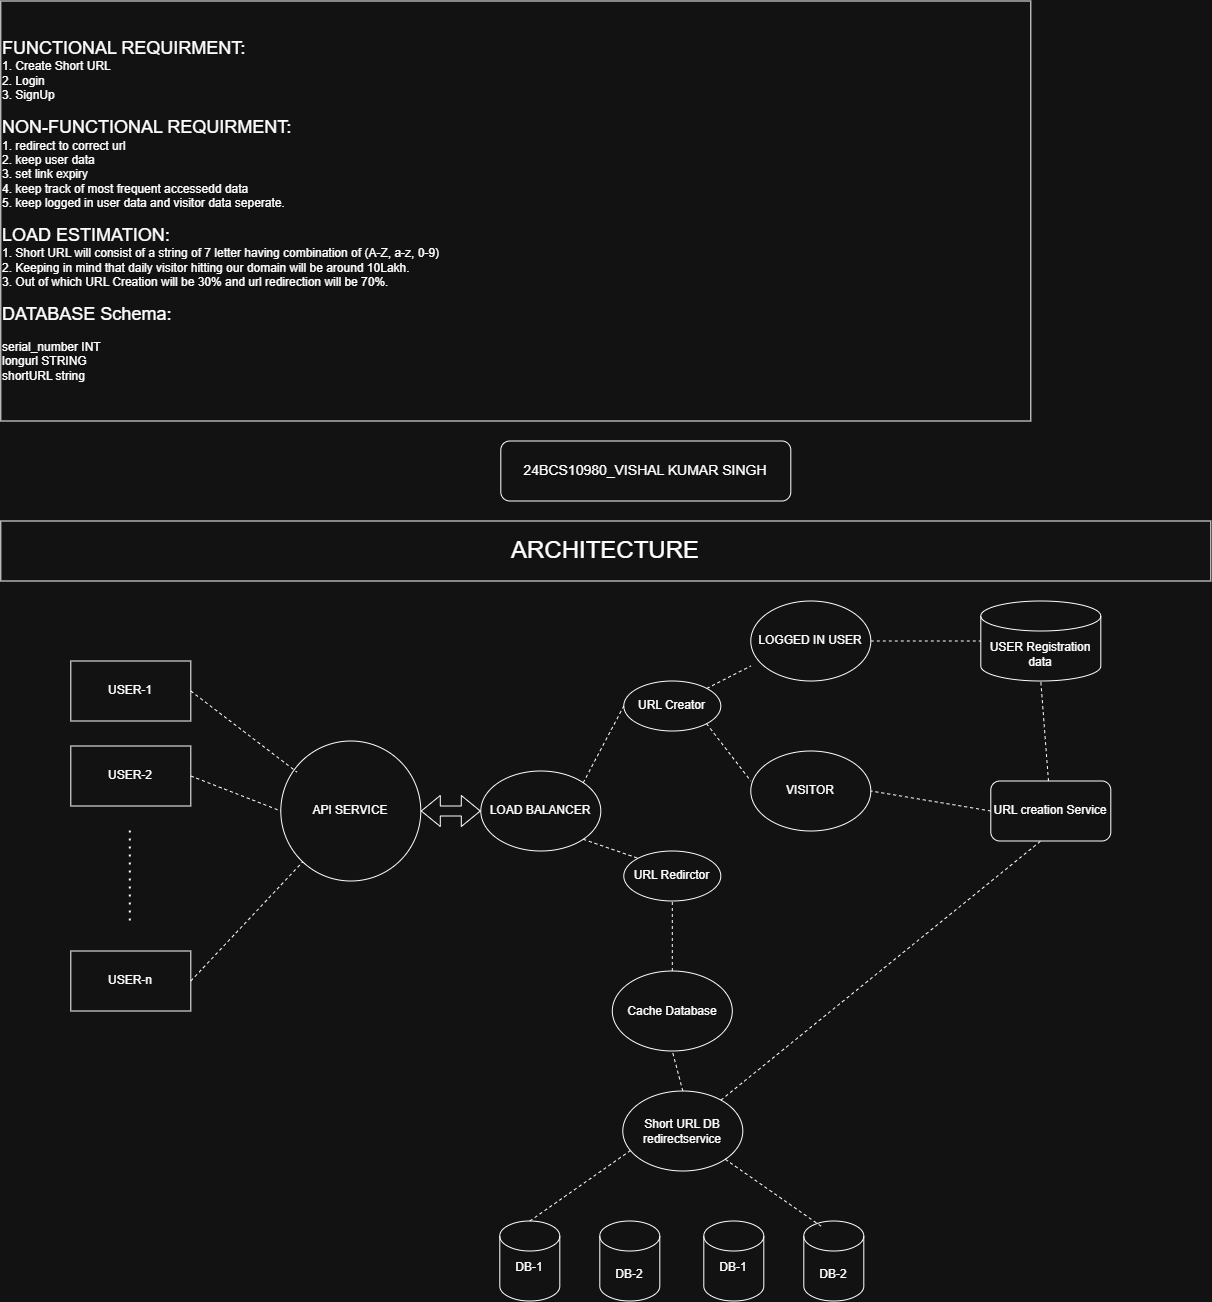

The diagram above was exported from draw.io. Its source (the exported page's mxGraphModel, read from the mxfile embedded in the PNG):
<mxGraphModel dx="2412" dy="865" grid="1" gridSize="10" guides="1" tooltips="1" connect="1" arrows="1" fold="1" page="1" pageScale="1" pageWidth="827" pageHeight="1169" math="0" shadow="0">
  <root>
    <mxCell id="0" />
    <mxCell id="1" parent="0" />
    <mxCell id="ZOpwdtwYmKE8GHjF3-Wp-6" parent="1" style="rounded=0;whiteSpace=wrap;html=1;" value="USER-2" vertex="1">
      <mxGeometry height="60" width="120" x="-380" y="745" as="geometry" />
    </mxCell>
    <mxCell id="ZOpwdtwYmKE8GHjF3-Wp-7" parent="1" style="rounded=0;whiteSpace=wrap;html=1;" value="USER-1" vertex="1">
      <mxGeometry height="60" width="120" x="-380" y="660" as="geometry" />
    </mxCell>
    <mxCell id="ZOpwdtwYmKE8GHjF3-Wp-9" parent="1" style="rounded=0;whiteSpace=wrap;html=1;" value="USER-n" vertex="1">
      <mxGeometry height="60" width="120" x="-380" y="950" as="geometry" />
    </mxCell>
    <mxCell id="ZOpwdtwYmKE8GHjF3-Wp-10" parent="1" style="ellipse;whiteSpace=wrap;html=1;aspect=fixed;" value="API SERVICE" vertex="1">
      <mxGeometry height="140" width="140" x="-170" y="740" as="geometry" />
    </mxCell>
    <mxCell id="ZOpwdtwYmKE8GHjF3-Wp-11" parent="1" style="ellipse;whiteSpace=wrap;html=1;" value="LOAD BALANCER" vertex="1">
      <mxGeometry height="80" width="120" x="30" y="770" as="geometry" />
    </mxCell>
    <mxCell id="ZOpwdtwYmKE8GHjF3-Wp-12" edge="1" parent="1" source="ZOpwdtwYmKE8GHjF3-Wp-7" style="endArrow=none;dashed=1;html=1;rounded=0;exitX=1;exitY=0.5;exitDx=0;exitDy=0;entryX=0.114;entryY=0.221;entryDx=0;entryDy=0;entryPerimeter=0;" target="ZOpwdtwYmKE8GHjF3-Wp-10" value="">
      <mxGeometry height="50" relative="1" width="50" as="geometry">
        <mxPoint x="-240" y="690" as="sourcePoint" />
        <mxPoint x="60" y="790" as="targetPoint" />
      </mxGeometry>
    </mxCell>
    <mxCell id="ZOpwdtwYmKE8GHjF3-Wp-13" edge="1" parent="1" source="ZOpwdtwYmKE8GHjF3-Wp-9" style="endArrow=none;dashed=1;html=1;rounded=0;exitX=1;exitY=0.5;exitDx=0;exitDy=0;" target="ZOpwdtwYmKE8GHjF3-Wp-10" value="">
      <mxGeometry height="50" relative="1" width="50" as="geometry">
        <mxPoint x="-250" y="975" as="sourcePoint" />
        <mxPoint x="-200" y="925" as="targetPoint" />
      </mxGeometry>
    </mxCell>
    <mxCell id="ZOpwdtwYmKE8GHjF3-Wp-14" edge="1" parent="1" source="ZOpwdtwYmKE8GHjF3-Wp-6" style="endArrow=none;dashed=1;html=1;rounded=0;exitX=1;exitY=0.5;exitDx=0;exitDy=0;entryX=0;entryY=0.5;entryDx=0;entryDy=0;" target="ZOpwdtwYmKE8GHjF3-Wp-10" value="">
      <mxGeometry height="50" relative="1" width="50" as="geometry">
        <mxPoint x="-240" y="760" as="sourcePoint" />
        <mxPoint x="60" y="790" as="targetPoint" />
      </mxGeometry>
    </mxCell>
    <mxCell id="ZOpwdtwYmKE8GHjF3-Wp-15" edge="1" parent="1" source="ZOpwdtwYmKE8GHjF3-Wp-10" style="shape=flexArrow;endArrow=classic;startArrow=classic;html=1;rounded=0;exitX=1;exitY=0.5;exitDx=0;exitDy=0;" target="ZOpwdtwYmKE8GHjF3-Wp-11" value="">
      <mxGeometry height="100" relative="1" width="100" as="geometry">
        <mxPoint x="-20" y="870" as="sourcePoint" />
        <mxPoint x="80" y="770" as="targetPoint" />
      </mxGeometry>
    </mxCell>
    <mxCell id="ZOpwdtwYmKE8GHjF3-Wp-16" parent="1" style="rounded=0;whiteSpace=wrap;html=1;" value="&lt;font style=&quot;font-size: 24px;&quot;&gt;ARCHITECTURE&lt;/font&gt;" vertex="1">
      <mxGeometry height="60" width="1210" x="-450" y="520" as="geometry" />
    </mxCell>
    <mxCell id="ZOpwdtwYmKE8GHjF3-Wp-17" edge="1" parent="1" style="endArrow=none;dashed=1;html=1;dashPattern=1 3;strokeWidth=2;rounded=0;" value="">
      <mxGeometry height="50" relative="1" width="50" as="geometry">
        <mxPoint x="-320.5" y="920" as="sourcePoint" />
        <mxPoint x="-320.5" y="830" as="targetPoint" />
      </mxGeometry>
    </mxCell>
    <mxCell id="ZOpwdtwYmKE8GHjF3-Wp-18" parent="1" style="shape=cylinder3;whiteSpace=wrap;html=1;boundedLbl=1;backgroundOutline=1;size=15;" value="DB-1&lt;div&gt;&lt;br&gt;&lt;/div&gt;" vertex="1">
      <mxGeometry height="80" width="60" x="49" y="1220" as="geometry" />
    </mxCell>
    <mxCell id="ZOpwdtwYmKE8GHjF3-Wp-19" parent="1" style="shape=cylinder3;whiteSpace=wrap;html=1;boundedLbl=1;backgroundOutline=1;size=15;" value="DB-2" vertex="1">
      <mxGeometry height="80" width="60" x="149" y="1220" as="geometry" />
    </mxCell>
    <mxCell id="ZOpwdtwYmKE8GHjF3-Wp-20" parent="1" style="ellipse;whiteSpace=wrap;html=1;" value="LOGGED IN USER" vertex="1">
      <mxGeometry height="80" width="120" x="300" y="600" as="geometry" />
    </mxCell>
    <mxCell id="ZOpwdtwYmKE8GHjF3-Wp-21" parent="1" style="ellipse;whiteSpace=wrap;html=1;" value="VISITOR" vertex="1">
      <mxGeometry height="80" width="120" x="300" y="750" as="geometry" />
    </mxCell>
    <mxCell id="ZOpwdtwYmKE8GHjF3-Wp-22" parent="1" style="ellipse;whiteSpace=wrap;html=1;" value="URL Creator" vertex="1">
      <mxGeometry height="50" width="97" x="173" y="680" as="geometry" />
    </mxCell>
    <mxCell id="ZOpwdtwYmKE8GHjF3-Wp-23" parent="1" style="ellipse;whiteSpace=wrap;html=1;" value="URL Redirctor" vertex="1">
      <mxGeometry height="50" width="97" x="173" y="850" as="geometry" />
    </mxCell>
    <mxCell id="ZOpwdtwYmKE8GHjF3-Wp-24" parent="1" style="rounded=0;whiteSpace=wrap;html=1;align=left;" value="&lt;div&gt;&lt;font style=&quot;font-size: 18px;&quot;&gt;FUNCTIONAL REQUIRMENT:&lt;/font&gt;&lt;/div&gt;&lt;div&gt;1. Create Short URL&lt;div&gt;2. Login&lt;/div&gt;&lt;div&gt;3. SignUp&lt;/div&gt;&lt;/div&gt;&lt;div&gt;&lt;br&gt;&lt;/div&gt;&lt;div&gt;&lt;font style=&quot;font-size: 18px;&quot;&gt;NON-FUNCTIONAL REQUIRMENT:&lt;/font&gt;&lt;/div&gt;&lt;div&gt;1. redirect to correct url&lt;div&gt;2. keep user data&lt;/div&gt;&lt;div&gt;3. set link expiry&lt;/div&gt;&lt;div&gt;4. keep track of most frequent accessedd data&amp;nbsp;&lt;/div&gt;&lt;div&gt;5. keep logged in user data and visitor data seperate.&lt;/div&gt;&lt;/div&gt;&lt;div&gt;&lt;br&gt;&lt;/div&gt;&lt;div&gt;&lt;font style=&quot;font-size: 18px;&quot;&gt;LOAD ESTIMATION:&lt;/font&gt;&lt;/div&gt;1. Short URL will consist of a string of 7 letter having combination of (A-Z, a-z, 0-9)&lt;div&gt;2. Keeping in mind that daily visitor hitting our domain will be around 10Lakh.&lt;/div&gt;&lt;div&gt;3. Out of which URL Creation will be 30% and url redirection will be 70%.&lt;/div&gt;&lt;div&gt;&lt;br&gt;&lt;/div&gt;&lt;div&gt;&lt;font style=&quot;font-size: 18px;&quot;&gt;DATABASE Schema:&lt;/font&gt;&lt;div&gt;&lt;br&gt;&lt;/div&gt;&lt;div&gt;serial_number INT&lt;/div&gt;&lt;div&gt;longurl STRING&lt;/div&gt;&lt;div&gt;shortURL string&lt;/div&gt;&lt;/div&gt;" vertex="1">
      <mxGeometry height="420" width="1030" x="-450" as="geometry" />
    </mxCell>
    <mxCell id="ZOpwdtwYmKE8GHjF3-Wp-25" edge="1" parent="1" source="ZOpwdtwYmKE8GHjF3-Wp-11" style="endArrow=none;dashed=1;html=1;rounded=0;exitX=1;exitY=0;exitDx=0;exitDy=0;entryX=0;entryY=0.5;entryDx=0;entryDy=0;" target="ZOpwdtwYmKE8GHjF3-Wp-22" value="">
      <mxGeometry height="50" relative="1" width="50" as="geometry">
        <mxPoint x="160" y="890" as="sourcePoint" />
        <mxPoint x="210" y="840" as="targetPoint" />
      </mxGeometry>
    </mxCell>
    <mxCell id="ZOpwdtwYmKE8GHjF3-Wp-26" edge="1" parent="1" source="ZOpwdtwYmKE8GHjF3-Wp-11" style="endArrow=none;dashed=1;html=1;rounded=0;exitX=1;exitY=1;exitDx=0;exitDy=0;entryX=0;entryY=0;entryDx=0;entryDy=0;" target="ZOpwdtwYmKE8GHjF3-Wp-23" value="">
      <mxGeometry height="50" relative="1" width="50" as="geometry">
        <mxPoint x="120" y="1077" as="sourcePoint" />
        <mxPoint x="170" y="870" as="targetPoint" />
      </mxGeometry>
    </mxCell>
    <mxCell id="ZOpwdtwYmKE8GHjF3-Wp-27" edge="1" parent="1" source="ZOpwdtwYmKE8GHjF3-Wp-22" style="endArrow=none;dashed=1;html=1;rounded=0;" value="">
      <mxGeometry height="50" relative="1" width="50" as="geometry">
        <mxPoint x="250" y="715" as="sourcePoint" />
        <mxPoint x="300" y="665" as="targetPoint" />
      </mxGeometry>
    </mxCell>
    <mxCell id="ZOpwdtwYmKE8GHjF3-Wp-28" edge="1" parent="1" source="ZOpwdtwYmKE8GHjF3-Wp-22" style="endArrow=none;dashed=1;html=1;rounded=0;exitX=1;exitY=1;exitDx=0;exitDy=0;" value="">
      <mxGeometry height="50" relative="1" width="50" as="geometry">
        <mxPoint x="250" y="830" as="sourcePoint" />
        <mxPoint x="300" y="780" as="targetPoint" />
      </mxGeometry>
    </mxCell>
    <mxCell id="ZOpwdtwYmKE8GHjF3-Wp-29" parent="1" style="shape=cylinder3;whiteSpace=wrap;html=1;boundedLbl=1;backgroundOutline=1;size=15;" value="&lt;div&gt;USER Registration data&lt;/div&gt;" vertex="1">
      <mxGeometry height="80" width="120" x="530" y="600" as="geometry" />
    </mxCell>
    <mxCell id="ZOpwdtwYmKE8GHjF3-Wp-30" parent="1" style="rounded=1;whiteSpace=wrap;html=1;" value="URL creation Service" vertex="1">
      <mxGeometry height="60" width="120" x="540" y="780" as="geometry" />
    </mxCell>
    <mxCell id="ZOpwdtwYmKE8GHjF3-Wp-32" parent="1" style="ellipse;whiteSpace=wrap;html=1;" value="Short URL DB redirectservice" vertex="1">
      <mxGeometry height="80" width="120" x="172" y="1090" as="geometry" />
    </mxCell>
    <mxCell id="ZOpwdtwYmKE8GHjF3-Wp-33" parent="1" style="shape=cylinder3;whiteSpace=wrap;html=1;boundedLbl=1;backgroundOutline=1;size=15;" value="DB-1&lt;div&gt;&lt;br&gt;&lt;/div&gt;" vertex="1">
      <mxGeometry height="80" width="60" x="253" y="1220" as="geometry" />
    </mxCell>
    <mxCell id="ZOpwdtwYmKE8GHjF3-Wp-34" parent="1" style="shape=cylinder3;whiteSpace=wrap;html=1;boundedLbl=1;backgroundOutline=1;size=15;" value="DB-2" vertex="1">
      <mxGeometry height="80" width="60" x="353" y="1220" as="geometry" />
    </mxCell>
    <mxCell id="ZOpwdtwYmKE8GHjF3-Wp-35" edge="1" parent="1" source="ZOpwdtwYmKE8GHjF3-Wp-18" style="endArrow=none;dashed=1;html=1;rounded=0;exitX=0.5;exitY=0;exitDx=0;exitDy=0;exitPerimeter=0;" value="">
      <mxGeometry height="50" relative="1" width="50" as="geometry">
        <mxPoint x="129" y="1200" as="sourcePoint" />
        <mxPoint x="179" y="1150" as="targetPoint" />
      </mxGeometry>
    </mxCell>
    <mxCell id="ZOpwdtwYmKE8GHjF3-Wp-37" edge="1" parent="1" source="ZOpwdtwYmKE8GHjF3-Wp-32" style="endArrow=none;dashed=1;html=1;rounded=0;entryX=0.287;entryY=0.064;entryDx=0;entryDy=0;entryPerimeter=0;exitX=1;exitY=1;exitDx=0;exitDy=0;" target="ZOpwdtwYmKE8GHjF3-Wp-34" value="">
      <mxGeometry height="50" relative="1" width="50" as="geometry">
        <mxPoint x="179" y="1120" as="sourcePoint" />
        <mxPoint x="229" y="1070" as="targetPoint" />
      </mxGeometry>
    </mxCell>
    <mxCell id="ZOpwdtwYmKE8GHjF3-Wp-38" edge="1" parent="1" source="KfRsiozzFGc7I5qTCQd4-1" style="endArrow=none;dashed=1;html=1;rounded=0;entryX=0.5;entryY=1;entryDx=0;entryDy=0;exitX=0.5;exitY=0;exitDx=0;exitDy=0;" target="ZOpwdtwYmKE8GHjF3-Wp-23" value="">
      <mxGeometry height="50" relative="1" width="50" as="geometry">
        <mxPoint x="221.5" y="950" as="sourcePoint" />
        <mxPoint x="230" y="930" as="targetPoint" />
      </mxGeometry>
    </mxCell>
    <mxCell id="KfRsiozzFGc7I5qTCQd4-1" parent="1" style="ellipse;whiteSpace=wrap;html=1;shapeInside=1;" value="Cache Database" vertex="1">
      <mxGeometry height="80" width="120" x="161.5" y="970" as="geometry" />
    </mxCell>
    <mxCell id="KfRsiozzFGc7I5qTCQd4-2" edge="1" parent="1" source="ZOpwdtwYmKE8GHjF3-Wp-32" style="endArrow=none;dashed=1;html=1;rounded=0;entryX=0.5;entryY=1;entryDx=0;entryDy=0;exitX=0.5;exitY=0;exitDx=0;exitDy=0;" target="KfRsiozzFGc7I5qTCQd4-1" value="">
      <mxGeometry height="50" relative="1" width="50" as="geometry">
        <mxPoint x="260" y="1100" as="sourcePoint" />
        <mxPoint x="260" y="1030" as="targetPoint" />
      </mxGeometry>
    </mxCell>
    <mxCell id="KfRsiozzFGc7I5qTCQd4-3" edge="1" parent="1" source="ZOpwdtwYmKE8GHjF3-Wp-30" style="endArrow=none;dashed=1;html=1;rounded=0;entryX=0.5;entryY=1;entryDx=0;entryDy=0;entryPerimeter=0;" target="ZOpwdtwYmKE8GHjF3-Wp-29" value="">
      <mxGeometry height="50" relative="1" width="50" as="geometry">
        <mxPoint x="500" y="1010" as="sourcePoint" />
        <mxPoint x="620" y="920" as="targetPoint" />
      </mxGeometry>
    </mxCell>
    <mxCell id="KfRsiozzFGc7I5qTCQd4-4" edge="1" parent="1" style="endArrow=none;dashed=1;html=1;rounded=0;entryX=0;entryY=0.5;entryDx=0;entryDy=0;entryPerimeter=0;" target="ZOpwdtwYmKE8GHjF3-Wp-29" value="">
      <mxGeometry height="50" relative="1" width="50" as="geometry">
        <mxPoint x="420" y="640" as="sourcePoint" />
        <mxPoint x="180" y="890" as="targetPoint" />
      </mxGeometry>
    </mxCell>
    <mxCell id="KfRsiozzFGc7I5qTCQd4-5" edge="1" parent="1" source="ZOpwdtwYmKE8GHjF3-Wp-30" style="endArrow=none;dashed=1;html=1;rounded=0;entryX=1;entryY=0.5;entryDx=0;entryDy=0;exitX=0;exitY=0.5;exitDx=0;exitDy=0;" target="ZOpwdtwYmKE8GHjF3-Wp-21" value="">
      <mxGeometry height="50" relative="1" width="50" as="geometry">
        <mxPoint x="530" y="940" as="sourcePoint" />
        <mxPoint x="580" y="890" as="targetPoint" />
      </mxGeometry>
    </mxCell>
    <mxCell id="KfRsiozzFGc7I5qTCQd4-7" edge="1" parent="1" source="ZOpwdtwYmKE8GHjF3-Wp-32" style="endArrow=none;dashed=1;html=1;rounded=0;" value="">
      <mxGeometry height="50" relative="1" width="50" as="geometry">
        <mxPoint x="540" y="890" as="sourcePoint" />
        <mxPoint x="590" y="840" as="targetPoint" />
      </mxGeometry>
    </mxCell>
    <mxCell id="KfRsiozzFGc7I5qTCQd4-8" parent="1" style="rounded=1;whiteSpace=wrap;html=1;" value="&lt;font style=&quot;font-size: 14px;&quot;&gt;24BCS10980_VISHAL KUMAR SINGH&lt;/font&gt;" vertex="1">
      <mxGeometry height="60" width="290" x="50" y="440" as="geometry" />
    </mxCell>
  </root>
</mxGraphModel>